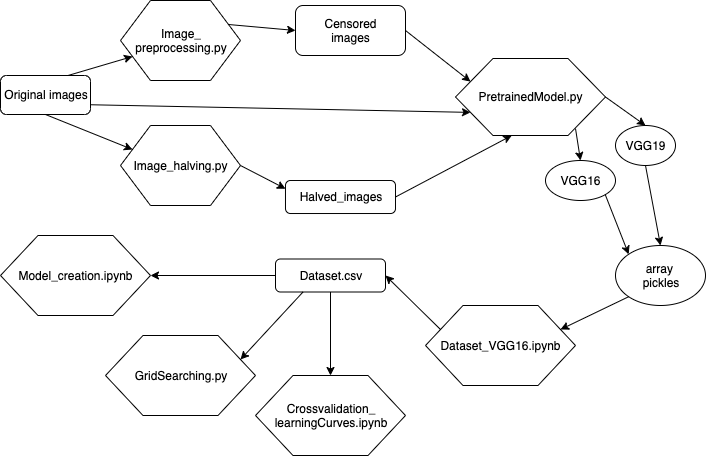

The diagram above was exported from draw.io. Its source (the exported page's mxGraphModel, read from the mxfile embedded in the PNG):
<mxGraphModel dx="772" dy="295" grid="1" gridSize="10" guides="1" tooltips="1" connect="1" arrows="1" fold="1" page="1" pageScale="1" pageWidth="827" pageHeight="1169" math="0" shadow="0">
  <root>
    <mxCell id="0" />
    <mxCell id="1" parent="0" />
    <mxCell id="pG7XNQDZBA2dEhdrQYrL-2" value="Original images" style="rounded=1;whiteSpace=wrap;html=1;" parent="1" vertex="1">
      <mxGeometry x="35" y="120" width="90" height="39" as="geometry" />
    </mxCell>
    <mxCell id="pG7XNQDZBA2dEhdrQYrL-5" value="" style="endArrow=classic;html=1;exitX=0.75;exitY=0;exitDx=0;exitDy=0;entryX=0;entryY=0.75;entryDx=0;entryDy=0;" parent="1" source="pG7XNQDZBA2dEhdrQYrL-2" target="pG7XNQDZBA2dEhdrQYrL-28" edge="1">
      <mxGeometry width="50" height="50" relative="1" as="geometry">
        <mxPoint x="110" y="230" as="sourcePoint" />
        <mxPoint x="162" y="161.5" as="targetPoint" />
      </mxGeometry>
    </mxCell>
    <mxCell id="pG7XNQDZBA2dEhdrQYrL-7" value="Censored &lt;br&gt;images" style="rounded=1;whiteSpace=wrap;html=1;" parent="1" vertex="1">
      <mxGeometry x="330" y="50" width="110" height="50" as="geometry" />
    </mxCell>
    <mxCell id="pG7XNQDZBA2dEhdrQYrL-10" value="" style="endArrow=classic;html=1;entryX=0;entryY=0.5;entryDx=0;entryDy=0;exitX=1;exitY=0.25;exitDx=0;exitDy=0;" parent="1" source="pG7XNQDZBA2dEhdrQYrL-28" target="pG7XNQDZBA2dEhdrQYrL-7" edge="1">
      <mxGeometry width="50" height="50" relative="1" as="geometry">
        <mxPoint x="261.42857142857133" y="142.85714285714283" as="sourcePoint" />
        <mxPoint x="80" y="220" as="targetPoint" />
      </mxGeometry>
    </mxCell>
    <mxCell id="pG7XNQDZBA2dEhdrQYrL-14" value="PretrainedModel.py" style="shape=hexagon;perimeter=hexagonPerimeter2;whiteSpace=wrap;html=1;" parent="1" vertex="1">
      <mxGeometry x="490" y="103" width="150" height="77" as="geometry" />
    </mxCell>
    <mxCell id="pG7XNQDZBA2dEhdrQYrL-17" value="array &lt;br&gt;pickles" style="ellipse;whiteSpace=wrap;html=1;" parent="1" vertex="1">
      <mxGeometry x="650" y="290" width="90" height="60" as="geometry" />
    </mxCell>
    <mxCell id="pG7XNQDZBA2dEhdrQYrL-19" value="Dataset_VGG16.ipynb" style="shape=hexagon;perimeter=hexagonPerimeter2;whiteSpace=wrap;html=1;" parent="1" vertex="1">
      <mxGeometry x="460" y="350" width="150" height="80" as="geometry" />
    </mxCell>
    <mxCell id="pG7XNQDZBA2dEhdrQYrL-20" value="" style="endArrow=classic;html=1;entryX=1;entryY=0.25;entryDx=0;entryDy=0;exitX=0;exitY=1;exitDx=0;exitDy=0;" parent="1" source="pG7XNQDZBA2dEhdrQYrL-17" target="pG7XNQDZBA2dEhdrQYrL-19" edge="1">
      <mxGeometry width="50" height="50" relative="1" as="geometry">
        <mxPoint x="30" y="440" as="sourcePoint" />
        <mxPoint x="80" y="390" as="targetPoint" />
      </mxGeometry>
    </mxCell>
    <mxCell id="pG7XNQDZBA2dEhdrQYrL-26" value="" style="edgeStyle=orthogonalEdgeStyle;rounded=0;orthogonalLoop=1;jettySize=auto;html=1;" parent="1" source="pG7XNQDZBA2dEhdrQYrL-21" target="pG7XNQDZBA2dEhdrQYrL-25" edge="1">
      <mxGeometry relative="1" as="geometry" />
    </mxCell>
    <mxCell id="pG7XNQDZBA2dEhdrQYrL-21" value="Dataset.csv" style="rounded=1;whiteSpace=wrap;html=1;" parent="1" vertex="1">
      <mxGeometry x="310" y="303.5" width="110" height="33" as="geometry" />
    </mxCell>
    <mxCell id="pG7XNQDZBA2dEhdrQYrL-24" value="" style="endArrow=classic;html=1;exitX=0;exitY=0.25;exitDx=0;exitDy=0;entryX=1;entryY=0.5;entryDx=0;entryDy=0;" parent="1" source="pG7XNQDZBA2dEhdrQYrL-19" target="pG7XNQDZBA2dEhdrQYrL-21" edge="1">
      <mxGeometry width="50" height="50" relative="1" as="geometry">
        <mxPoint x="30" y="440" as="sourcePoint" />
        <mxPoint x="80" y="390" as="targetPoint" />
      </mxGeometry>
    </mxCell>
    <mxCell id="pG7XNQDZBA2dEhdrQYrL-25" value="Model_creation.ipynb" style="shape=hexagon;perimeter=hexagonPerimeter2;whiteSpace=wrap;html=1;" parent="1" vertex="1">
      <mxGeometry x="35" y="280" width="150" height="80" as="geometry" />
    </mxCell>
    <mxCell id="pG7XNQDZBA2dEhdrQYrL-28" value="Image_&lt;br&gt;preprocessing.py" style="shape=hexagon;perimeter=hexagonPerimeter2;whiteSpace=wrap;html=1;" parent="1" vertex="1">
      <mxGeometry x="155" y="45" width="120" height="80" as="geometry" />
    </mxCell>
    <mxCell id="pG7XNQDZBA2dEhdrQYrL-29" value="Image_halving.py" style="shape=hexagon;perimeter=hexagonPerimeter2;whiteSpace=wrap;html=1;" parent="1" vertex="1">
      <mxGeometry x="155" y="170" width="120" height="80" as="geometry" />
    </mxCell>
    <mxCell id="pG7XNQDZBA2dEhdrQYrL-30" value="Halved_images" style="rounded=1;whiteSpace=wrap;html=1;" parent="1" vertex="1">
      <mxGeometry x="320" y="225" width="110" height="33" as="geometry" />
    </mxCell>
    <mxCell id="ekWQjwtQ7B5oyAxB0G0X-2" value="VGG16" style="ellipse;whiteSpace=wrap;html=1;" vertex="1" parent="1">
      <mxGeometry x="580" y="205" width="70" height="40" as="geometry" />
    </mxCell>
    <mxCell id="ekWQjwtQ7B5oyAxB0G0X-3" value="VGG19" style="ellipse;whiteSpace=wrap;html=1;" vertex="1" parent="1">
      <mxGeometry x="650" y="170" width="60" height="40" as="geometry" />
    </mxCell>
    <mxCell id="ekWQjwtQ7B5oyAxB0G0X-4" value="" style="endArrow=classic;html=1;entryX=0;entryY=0.25;entryDx=0;entryDy=0;exitX=0.5;exitY=1;exitDx=0;exitDy=0;" edge="1" parent="1" source="pG7XNQDZBA2dEhdrQYrL-2" target="pG7XNQDZBA2dEhdrQYrL-29">
      <mxGeometry width="50" height="50" relative="1" as="geometry">
        <mxPoint x="80" y="220" as="sourcePoint" />
        <mxPoint x="130" y="170" as="targetPoint" />
      </mxGeometry>
    </mxCell>
    <mxCell id="ekWQjwtQ7B5oyAxB0G0X-6" value="" style="endArrow=classic;html=1;exitX=1;exitY=0.5;exitDx=0;exitDy=0;entryX=0;entryY=0.25;entryDx=0;entryDy=0;" edge="1" parent="1" source="pG7XNQDZBA2dEhdrQYrL-29" target="pG7XNQDZBA2dEhdrQYrL-30">
      <mxGeometry width="50" height="50" relative="1" as="geometry">
        <mxPoint x="260" y="293.5" as="sourcePoint" />
        <mxPoint x="310" y="243.5" as="targetPoint" />
      </mxGeometry>
    </mxCell>
    <mxCell id="ekWQjwtQ7B5oyAxB0G0X-7" value="" style="endArrow=classic;html=1;entryX=0;entryY=0.75;entryDx=0;entryDy=0;exitX=1;exitY=0.75;exitDx=0;exitDy=0;" edge="1" parent="1" source="pG7XNQDZBA2dEhdrQYrL-2" target="pG7XNQDZBA2dEhdrQYrL-14">
      <mxGeometry width="50" height="50" relative="1" as="geometry">
        <mxPoint x="240" y="260" as="sourcePoint" />
        <mxPoint x="290" y="210" as="targetPoint" />
      </mxGeometry>
    </mxCell>
    <mxCell id="ekWQjwtQ7B5oyAxB0G0X-8" value="" style="endArrow=classic;html=1;entryX=0.375;entryY=1;entryDx=0;entryDy=0;exitX=1;exitY=0.5;exitDx=0;exitDy=0;" edge="1" parent="1" source="pG7XNQDZBA2dEhdrQYrL-30" target="pG7XNQDZBA2dEhdrQYrL-14">
      <mxGeometry width="50" height="50" relative="1" as="geometry">
        <mxPoint x="450" y="270" as="sourcePoint" />
        <mxPoint x="500" y="220" as="targetPoint" />
      </mxGeometry>
    </mxCell>
    <mxCell id="ekWQjwtQ7B5oyAxB0G0X-9" value="" style="endArrow=classic;html=1;entryX=0;entryY=0.25;entryDx=0;entryDy=0;exitX=1;exitY=0.5;exitDx=0;exitDy=0;" edge="1" parent="1" source="pG7XNQDZBA2dEhdrQYrL-7" target="pG7XNQDZBA2dEhdrQYrL-14">
      <mxGeometry width="50" height="50" relative="1" as="geometry">
        <mxPoint x="425" y="61" as="sourcePoint" />
        <mxPoint x="477" y="45.25" as="targetPoint" />
      </mxGeometry>
    </mxCell>
    <mxCell id="ekWQjwtQ7B5oyAxB0G0X-11" value="" style="endArrow=classic;html=1;exitX=1;exitY=0.75;exitDx=0;exitDy=0;entryX=0.5;entryY=0;entryDx=0;entryDy=0;" edge="1" parent="1" target="ekWQjwtQ7B5oyAxB0G0X-3">
      <mxGeometry width="50" height="50" relative="1" as="geometry">
        <mxPoint x="640" y="141.5" as="sourcePoint" />
        <mxPoint x="692" y="149" as="targetPoint" />
      </mxGeometry>
    </mxCell>
    <mxCell id="ekWQjwtQ7B5oyAxB0G0X-12" value="" style="endArrow=classic;html=1;exitX=1;exitY=0.75;exitDx=0;exitDy=0;entryX=0.5;entryY=0;entryDx=0;entryDy=0;" edge="1" parent="1" target="ekWQjwtQ7B5oyAxB0G0X-2">
      <mxGeometry width="50" height="50" relative="1" as="geometry">
        <mxPoint x="610" y="173" as="sourcePoint" />
        <mxPoint x="650" y="201.5" as="targetPoint" />
      </mxGeometry>
    </mxCell>
    <mxCell id="ekWQjwtQ7B5oyAxB0G0X-13" value="" style="endArrow=classic;html=1;exitX=0.5;exitY=1;exitDx=0;exitDy=0;entryX=0.5;entryY=0;entryDx=0;entryDy=0;" edge="1" parent="1" source="ekWQjwtQ7B5oyAxB0G0X-3" target="pG7XNQDZBA2dEhdrQYrL-17">
      <mxGeometry width="50" height="50" relative="1" as="geometry">
        <mxPoint x="690" y="210" as="sourcePoint" />
        <mxPoint x="695" y="242" as="targetPoint" />
      </mxGeometry>
    </mxCell>
    <mxCell id="ekWQjwtQ7B5oyAxB0G0X-14" value="" style="endArrow=classic;html=1;exitX=1;exitY=1;exitDx=0;exitDy=0;entryX=0;entryY=0;entryDx=0;entryDy=0;" edge="1" parent="1" source="ekWQjwtQ7B5oyAxB0G0X-2" target="pG7XNQDZBA2dEhdrQYrL-17">
      <mxGeometry width="50" height="50" relative="1" as="geometry">
        <mxPoint x="711.2132034355964" y="214.14213562373084" as="sourcePoint" />
        <mxPoint x="720" y="260" as="targetPoint" />
      </mxGeometry>
    </mxCell>
    <mxCell id="ekWQjwtQ7B5oyAxB0G0X-15" value="GridSearching.py" style="shape=hexagon;perimeter=hexagonPerimeter2;whiteSpace=wrap;html=1;" vertex="1" parent="1">
      <mxGeometry x="140" y="380" width="150" height="80" as="geometry" />
    </mxCell>
    <mxCell id="ekWQjwtQ7B5oyAxB0G0X-16" value="Crossvalidation_&lt;br&gt;learningCurves.ipynb" style="shape=hexagon;perimeter=hexagonPerimeter2;whiteSpace=wrap;html=1;" vertex="1" parent="1">
      <mxGeometry x="290" y="420" width="150" height="80" as="geometry" />
    </mxCell>
    <mxCell id="ekWQjwtQ7B5oyAxB0G0X-17" value="" style="endArrow=classic;html=1;entryX=1;entryY=0.25;entryDx=0;entryDy=0;exitX=0.25;exitY=1;exitDx=0;exitDy=0;" edge="1" parent="1" source="pG7XNQDZBA2dEhdrQYrL-21" target="ekWQjwtQ7B5oyAxB0G0X-15">
      <mxGeometry width="50" height="50" relative="1" as="geometry">
        <mxPoint x="315" y="386.5" as="sourcePoint" />
        <mxPoint x="300" y="370" as="targetPoint" />
      </mxGeometry>
    </mxCell>
    <mxCell id="ekWQjwtQ7B5oyAxB0G0X-18" value="" style="endArrow=classic;html=1;entryX=0.5;entryY=0;entryDx=0;entryDy=0;exitX=0.5;exitY=1;exitDx=0;exitDy=0;" edge="1" parent="1" source="pG7XNQDZBA2dEhdrQYrL-21" target="ekWQjwtQ7B5oyAxB0G0X-16">
      <mxGeometry width="50" height="50" relative="1" as="geometry">
        <mxPoint x="347.5" y="346.5" as="sourcePoint" />
        <mxPoint x="285" y="414" as="targetPoint" />
      </mxGeometry>
    </mxCell>
  </root>
</mxGraphModel>